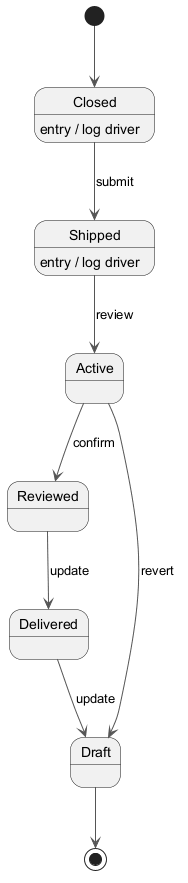

The diagram above was rendered by PlantUML. Its source (embedded in the PNG):
@startuml
skinparam backgroundColor #FFFFFF
skinparam classBackgroundColor #F1F8E9
skinparam classBorderColor #33691E
skinparam ArrowColor #555555
[*] --> Closed
Closed --> Shipped : submit
Closed : entry / log driver
Shipped --> Active : review
Shipped : entry / log driver
Active --> Reviewed : confirm
Reviewed --> Delivered : update
Delivered --> Draft : update
Active --> Draft : revert
Draft --> [*]
@enduml